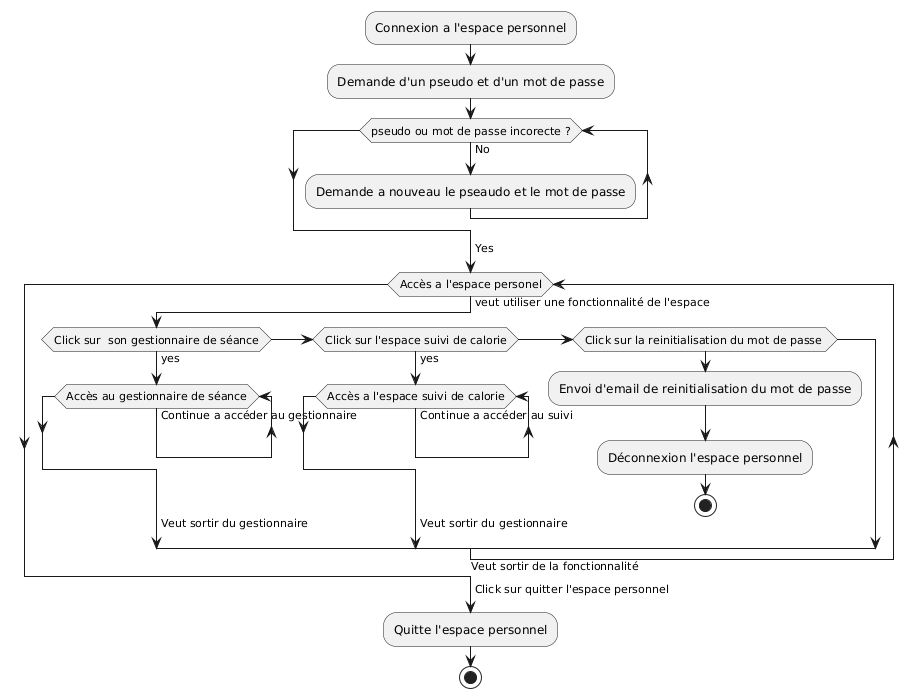

The diagram above was rendered by PlantUML. Its source (embedded in the PNG):
@startuml
:Connexion a l'espace personnel;
:Demande d'un pseudo et d'un mot de passe;

while(pseudo ou mot de passe incorecte ?)
->No;
:Demande a nouveau le pseaudo et le mot de passe;

endwhile
->Yes;
while(Accès a l'espace personel)
-> veut utiliser une fonctionnalité de l'espace;

if(Click sur  son gestionnaire de séance)then (yes)
while(Accès au gestionnaire de séance)
->Continue a accéder au gestionnaire;
endwhile 
->Veut sortir du gestionnaire;

elseif (Click sur l'espace suivi de calorie) then (yes)
while(Accès a l'espace suivi de calorie)
->Continue a accéder au suivi;
endwhile
->Veut sortir du gestionnaire;

elseif(Click sur la reinitialisation du mot de passe )
:Envoi d'email de reinitialisation du mot de passe; 
:Déconnexion l'espace personnel;
stop
endif
 
->Veut sortir de la fonctionnalité;
endwhile

->Click sur quitter l'espace personnel; 
:Quitte l'espace personnel;
stop
@enduml